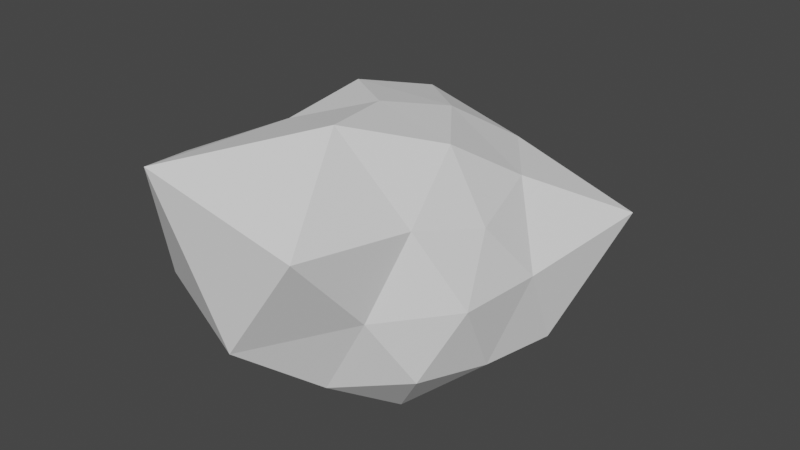 # Source: asteroid1.blend  (saved by Blender 2.92.15; exported with 4.5.12 LTS)
import bpy
from mathutils import Matrix  # noqa: F401  (used for matrix-valued properties, if any)

bpy.ops.wm.read_factory_settings(use_empty=True)
scene = bpy.context.scene
scene.name = 'Scene'

# ---- collections
col_collection = bpy.data.collections.new('Collection'); scene.collection.children.link(col_collection)

# ---- world
world_world = bpy.data.worlds.new('World'); scene.world = world_world
world_world.use_nodes = True; world_world.node_tree.nodes.clear()
_N = world_world.node_tree.nodes; _L = world_world.node_tree.links
n0 = _N.new('ShaderNodeOutputWorld'); n0.name = 'World Output'; n0.location = (300, 300)
n1 = _N.new('ShaderNodeBackground'); n1.name = 'Background'; n1.location = (10, 300)
n1.inputs[0].default_value = (0.05088, 0.05088, 0.05088, 1.0)
_L.new(n1.outputs[0], n0.inputs[0])
n0.is_active_output = True
world_world.color = (0.05088, 0.05088, 0.05088)
world_world.use_sun_shadow = False
world_world.sun_shadow_jitter_overblur = 0.0

# ---- meshes
me_icosphere = bpy.data.meshes.new('Icosphere')
me_icosphere.from_pydata([(1.543e-07, 4.54e-07, -0.9983), (0.7192, -0.5225, -0.4446), (-0.3037, -0.8732, -0.4614), (-1.001, 0.007252, -0.5352), (-0.3876, 1.22, -0.6494), (0.9367, 0.5544, -0.5561), (0.4996, -1.283, 0.5928), (-1.101, -0.5991, 0.5624), (-0.7037, 0.5104, 0.4468), (0.354, 0.9739, 0.5472), (0.8018, 0.002283, 0.4005), (-0.0007513, -0.000107, 0.9916), (-0.1624, -0.4998, -0.8502), (0.4253, -0.309, -0.8507), (0.2629, -0.809, -0.5257), (0.8506, 0.0, -0.5257), (0.4302, 0.3093, -0.8542), (-0.5135, -0.003056, -0.8102), (-0.7288, -0.5277, -0.5693), (-0.1662, 0.5124, -0.8619), (-0.7251, 0.5189, -0.564), (0.4994, 1.189, -0.9859), (0.9051, -0.2914, 0.004342), (0.951, 0.309, -7.281e-06), (0.0005686, -1.307, -0.1432), (0.5432, -0.7739, 0.01171), (-1.277, -0.3025, -0.09982), (-0.8659, -0.9631, -0.07568), (-0.7016, 0.9684, 0.0004813), (-1.157, 0.4713, -0.0702), (1.155, 1.13, 0.1822), (-0.03443, 1.835, 0.01098), (0.6401, -0.4819, 0.5174), (-0.5942, -1.306, 0.8395), (-0.8832, -0.04833, 0.5031), (-0.3656, 0.9754, 0.7372), (0.7026, 0.5058, 0.5331), (0.1845, -0.5949, 1.069), (0.5376, -0.001544, 0.8569), (-0.4446, -0.3219, 0.8662), (-0.472, 0.3363, 0.9279), (0.1608, 0.5008, 0.8526)], [], [(0, 13, 12), (1, 13, 15), (0, 12, 17), (0, 17, 19), (0, 19, 16), (1, 15, 22), (2, 14, 24), (3, 18, 26), (4, 20, 28), (5, 21, 30), (1, 22, 25), (2, 24, 27), (3, 26, 29), (4, 28, 31), (5, 30, 23), (6, 32, 37), (7, 33, 39), (8, 34, 40), (9, 35, 41), (10, 36, 38), (38, 41, 11), (38, 36, 41), (36, 9, 41), (41, 40, 11), (41, 35, 40), (35, 8, 40), (40, 39, 11), (40, 34, 39), (34, 7, 39), (39, 37, 11), (39, 33, 37), (33, 6, 37), (37, 38, 11), (37, 32, 38), (32, 10, 38), (23, 36, 10), (23, 30, 36), (30, 9, 36), (31, 35, 9), (31, 28, 35), (28, 8, 35), (29, 34, 8), (29, 26, 34), (26, 7, 34), (27, 33, 7), (27, 24, 33), (24, 6, 33), (25, 32, 6), (25, 22, 32), (22, 10, 32), (30, 31, 9), (30, 21, 31), (21, 4, 31), (28, 29, 8), (28, 20, 29), (20, 3, 29), (26, 27, 7), (26, 18, 27), (18, 2, 27), (24, 25, 6), (24, 14, 25), (14, 1, 25), (22, 23, 10), (22, 15, 23), (15, 5, 23), (16, 21, 5), (16, 19, 21), (19, 4, 21), (19, 20, 4), (19, 17, 20), (17, 3, 20), (17, 18, 3), (17, 12, 18), (12, 2, 18), (15, 16, 5), (15, 13, 16), (13, 0, 16), (12, 14, 2), (12, 13, 14), (13, 1, 14)])
_uv = me_icosphere.uv_layers.new(name='UVMap')
_uv.uv.foreach_set('vector', [0.8182, 0.0, 0.7727, 0.07873, 0.8636, 0.07873, 0.7273, 0.1575, 0.6818, 0.07873, 0.6364, 0.1575, 0.09091, 0.0, 0.04545, 0.07873, 0.1364, 0.07873, 0.2727, 0.0, 0.2273, 0.07873, 0.3182, 0.07873, 0.4545, 0.0, 0.4091, 0.07873, 0.5, 0.07873, 0.7273, 0.1575, 0.6364, 0.1575, 0.6818, 0.2362, 0.9091, 0.1575, 0.8182, 0.1575, 0.8636, 0.2362, 0.1818, 0.1575, 0.09091, 0.1575, 0.1364, 0.2362, 0.3636, 0.1575, 0.2727, 0.1575, 0.3182, 0.2362, 0.5455, 0.1575, 0.4545, 0.1575, 0.5, 0.2362, 0.7273, 0.1575, 0.6818, 0.2362, 0.7727, 0.2362, 0.9091, 0.1575, 0.8636, 0.2362, 0.9545, 0.2362, 0.1818, 0.1575, 0.1364, 0.2362, 0.2273, 0.2362, 0.3636, 0.1575, 0.3182, 0.2362, 0.4091, 0.2362, 0.5455, 0.1575, 0.5, 0.2362, 0.5909, 0.2362, 0.8182, 0.3149, 0.7273, 0.3149, 0.7727, 0.3937, 1.0, 0.3149, 0.9091, 0.3149, 0.9545, 0.3937, 0.2727, 0.3149, 0.1818, 0.3149, 0.2273, 0.3937, 0.4545, 0.3149, 0.3636, 0.3149, 0.4091, 0.3937, 0.6364, 0.3149, 0.5455, 0.3149, 0.5909, 0.3937, 0.5909, 0.3937, 0.5, 0.3937, 0.5455, 0.4724, 0.5909, 0.3937, 0.5455, 0.3149, 0.5, 0.3937, 0.5455, 0.3149, 0.4545, 0.3149, 0.5, 0.3937, 0.4091, 0.3937, 0.3182, 0.3937, 0.3636, 0.4724, 0.4091, 0.3937, 0.3636, 0.3149, 0.3182, 0.3937, 0.3636, 0.3149, 0.2727, 0.3149, 0.3182, 0.3937, 0.2273, 0.3937, 0.1364, 0.3937, 0.1818, 0.4724, 0.2273, 0.3937, 0.1818, 0.3149, 0.1364, 0.3937, 0.1818, 0.3149, 0.09091, 0.3149, 0.1364, 0.3937, 0.9545, 0.3937, 0.8636, 0.3937, 0.9091, 0.4724, 0.9545, 0.3937, 0.9091, 0.3149, 0.8636, 0.3937, 0.9091, 0.3149, 0.8182, 0.3149, 0.8636, 0.3937, 0.7727, 0.3937, 0.6818, 0.3937, 0.7273, 0.4724, 0.7727, 0.3937, 0.7273, 0.3149, 0.6818, 0.3937, 0.7273, 0.3149, 0.6364, 0.3149, 0.6818, 0.3937, 0.5909, 0.2362, 0.5455, 0.3149, 0.6364, 0.3149, 0.5909, 0.2362, 0.5, 0.2362, 0.5455, 0.3149, 0.5, 0.2362, 0.4545, 0.3149, 0.5455, 0.3149, 0.4091, 0.2362, 0.3636, 0.3149, 0.4545, 0.3149, 0.4091, 0.2362, 0.3182, 0.2362, 0.3636, 0.3149, 0.3182, 0.2362, 0.2727, 0.3149, 0.3636, 0.3149, 0.2273, 0.2362, 0.1818, 0.3149, 0.2727, 0.3149, 0.2273, 0.2362, 0.1364, 0.2362, 0.1818, 0.3149, 0.1364, 0.2362, 0.09091, 0.3149, 0.1818, 0.3149, 0.9545, 0.2362, 0.9091, 0.3149, 1.0, 0.3149, 0.9545, 0.2362, 0.8636, 0.2362, 0.9091, 0.3149, 0.8636, 0.2362, 0.8182, 0.3149, 0.9091, 0.3149, 0.7727, 0.2362, 0.7273, 0.3149, 0.8182, 0.3149, 0.7727, 0.2362, 0.6818, 0.2362, 0.7273, 0.3149, 0.6818, 0.2362, 0.6364, 0.3149, 0.7273, 0.3149, 0.5, 0.2362, 0.4091, 0.2362, 0.4545, 0.3149, 0.5, 0.2362, 0.4545, 0.1575, 0.4091, 0.2362, 0.4545, 0.1575, 0.3636, 0.1575, 0.4091, 0.2362, 0.3182, 0.2362, 0.2273, 0.2362, 0.2727, 0.3149, 0.3182, 0.2362, 0.2727, 0.1575, 0.2273, 0.2362, 0.2727, 0.1575, 0.1818, 0.1575, 0.2273, 0.2362, 0.1364, 0.2362, 0.04545, 0.2362, 0.09091, 0.3149, 0.1364, 0.2362, 0.09091, 0.1575, 0.04545, 0.2362, 0.09091, 0.1575, 0.0, 0.1575, 0.04545, 0.2362, 0.8636, 0.2362, 0.7727, 0.2362, 0.8182, 0.3149, 0.8636, 0.2362, 0.8182, 0.1575, 0.7727, 0.2362, 0.8182, 0.1575, 0.7273, 0.1575, 0.7727, 0.2362, 0.6818, 0.2362, 0.5909, 0.2362, 0.6364, 0.3149, 0.6818, 0.2362, 0.6364, 0.1575, 0.5909, 0.2362, 0.6364, 0.1575, 0.5455, 0.1575, 0.5909, 0.2362, 0.5, 0.07873, 0.4545, 0.1575, 0.5455, 0.1575, 0.5, 0.07873, 0.4091, 0.07873, 0.4545, 0.1575, 0.4091, 0.07873, 0.3636, 0.1575, 0.4545, 0.1575, 0.3182, 0.07873, 0.2727, 0.1575, 0.3636, 0.1575, 0.3182, 0.07873, 0.2273, 0.07873, 0.2727, 0.1575, 0.2273, 0.07873, 0.1818, 0.1575, 0.2727, 0.1575, 0.1364, 0.07873, 0.09091, 0.1575, 0.1818, 0.1575, 0.1364, 0.07873, 0.04545, 0.07873, 0.09091, 0.1575, 0.04545, 0.07873, 0.0, 0.1575, 0.09091, 0.1575, 0.6364, 0.1575, 0.5909, 0.07873, 0.5455, 0.1575, 0.6364, 0.1575, 0.6818, 0.07873, 0.5909, 0.07873, 0.6818, 0.07873, 0.6364, 0.0, 0.5909, 0.07873, 0.8636, 0.07873, 0.8182, 0.1575, 0.9091, 0.1575, 0.8636, 0.07873, 0.7727, 0.07873, 0.8182, 0.1575, 0.7727, 0.07873, 0.7273, 0.1575, 0.8182, 0.1575])
me_icosphere.use_remesh_fix_poles = True
me_icosphere.use_remesh_preserve_attributes = False
me_icosphere.use_mirror_vertex_groups = False
me_icosphere.update()

# ---- objects
ob_icosphere = bpy.data.objects.new('Icosphere', me_icosphere)

# ---- transforms, parenting, visibility, modifiers, constraints
ob_icosphere.location = (0.06195, -0.1074, 0.0)
ob_icosphere.lineart.crease_threshold = 0.0

# ---- collection membership
col_collection.objects.link(ob_icosphere)

# ---- scene / render settings (as saved in the file)
scene.frame_start = 1; scene.frame_end = 250; scene.frame_set(1)
scene.render.engine = 'BLENDER_EEVEE_NEXT'
scene.cycles.use_denoising = False
scene.cycles.samples = 128
scene.cycles.sampling_pattern = 'TABULATED_SOBOL'
scene.cycles.use_adaptive_sampling = False
scene.cycles.use_light_tree = False
scene.view_settings.view_transform = 'Filmic'
bpy.context.view_layer.update()

# ---- added for rendering (the .blend has no active camera and no usable light): camera, sun
cam_auto = bpy.data.cameras.new('AutoCamera')
cam_auto.lens = 50.0
cam_auto.sensor_width = 36.0
cam_auto.clip_end = 1000.0
ob_auto_camera = bpy.data.objects.new('AutoCamera', cam_auto)
scene.collection.objects.link(ob_auto_camera)
ob_auto_camera.location = (4.14454, -4.81621, 3.35026)
ob_auto_camera.rotation_euler = (1.09748, -7.21219e-08, 0.694738)
scene.camera = ob_auto_camera
light_auto_sun = bpy.data.lights.new('AutoSun', 'SUN')
light_auto_sun.energy = 3.0
light_auto_sun.angle = 0.0523599
ob_auto_sun = bpy.data.objects.new('AutoSun', light_auto_sun)
scene.collection.objects.link(ob_auto_sun)
ob_auto_sun.rotation_euler = (0.872665, 0.174533, 0.523599)
bpy.context.view_layer.update()
